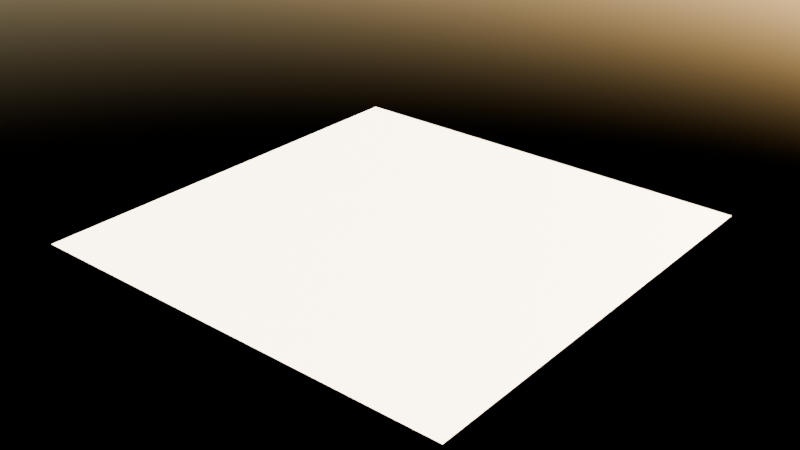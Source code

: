 # Source: Desplazamiento_clasico3.blend  (saved by Blender 4.3.32; exported with 4.5.12 LTS)
import bpy
from mathutils import Matrix  # noqa: F401  (used for matrix-valued properties, if any)

bpy.ops.wm.read_factory_settings(use_empty=True)
scene = bpy.context.scene
scene.name = 'Scene'

# ---- collections
col_collection = bpy.data.collections.new('Collection'); scene.collection.children.link(col_collection)

# ---- images (referenced by path relative to the original .blend; pixels are not part of the script)
import os
ASSET_DIR = os.environ.get("B2B_ASSET_DIR", "")  # directory of the original .blend (textures are referenced by path, not embedded)
HERE = os.path.dirname(os.path.abspath(__file__))  # packed textures are extracted next to this script under _unpacked/

def load_image(name, relpath, width, height, colorspace="sRGB"):
    """Load a texture the original file referenced (path relative to the .blend, or extracted next to this script)."""
    p = next((c for c in (os.path.join(HERE, relpath), os.path.join(ASSET_DIR, relpath)) if relpath and os.path.exists(c)), "")
    if p:
        img = bpy.data.images.load(p, check_existing=True)
        img.name = name
    else:  # same state as the original file: an image datablock whose file is absent (Cycles renders it pink)
        img = bpy.data.images.new(name, width, height)
        img.source = "FILE"
        img.filepath = "//" + (relpath or name)
    img.colorspace_settings.name = colorspace
    return img
img_2023_12_07_07_53_16__udim__jpeg = load_image('2023-12-07_07-53-16_<UDIM>.jpeg', '', 1024, 1024, 'sRGB')

# ---- materials (node trees are filled in below, after node groups)
mat_material_001 = bpy.data.materials.new('Material.001')
mat_material_001.displacement_method = 'DISPLACEMENT'

# ---- material node trees
mat_material_001.use_nodes = True; mat_material_001.node_tree.nodes.clear()
_N = mat_material_001.node_tree.nodes; _L = mat_material_001.node_tree.links
n0 = _N.new('ShaderNodeBsdfPrincipled'); n0.name = 'Principled BSDF'; n0.location = (-221, 321)
n1 = _N.new('ShaderNodeOutputMaterial'); n1.name = 'Material Output'; n1.location = (609, 320)
n2 = _N.new('ShaderNodeTexImage'); n2.name = 'Image Texture'; n2.location = (44, 129)
n2.image = img_2023_12_07_07_53_16__udim__jpeg
n3 = _N.new('ShaderNodeDisplacement'); n3.name = 'Displacement'; n3.location = (384, 175)
n3.inputs[2].default_value = 0.1
_L.new(n0.outputs[0], n1.inputs[0])
_L.new(n2.outputs[0], n3.inputs[0])
_L.new(n3.outputs[0], n1.inputs[2])
n1.is_active_output = True

# ---- world
world_world = bpy.data.worlds.new('World'); scene.world = world_world
world_world.use_nodes = True; world_world.node_tree.nodes.clear()
_N = world_world.node_tree.nodes; _L = world_world.node_tree.links
n0 = _N.new('ShaderNodeOutputWorld'); n0.name = 'World Output'; n0.location = (300, 300)
n1 = _N.new('ShaderNodeBackground'); n1.name = 'Background'; n1.location = (10, 300)
n2 = _N.new('ShaderNodeTexSky'); n2.name = 'Sky Texture'; n2.location = (-280, 280)
_L.new(n1.outputs[0], n0.inputs[0])
_L.new(n2.outputs[0], n1.inputs[0])
n0.is_active_output = True
world_world.color = (0.05088, 0.05088, 0.05088)
world_world.sun_shadow_jitter_overblur = 0.0

# ---- meshes
me_plane = bpy.data.meshes.new('Plane')
me_plane.from_pydata([(-1.0, -1.0, 0.0), (1.0, -1.0, 0.0), (-1.0, 1.0, 0.0), (1.0, 1.0, 0.0)], [], [(0, 1, 3, 2)])
_uv = me_plane.uv_layers.new(name='UVMap')
_uv.uv.foreach_set('vector', [0.0, 0.0, 1.0, 0.0, 1.0, 1.0, 0.0, 1.0])
me_plane.materials.append(mat_material_001)
me_plane.update()

# ---- objects
ob_plane = bpy.data.objects.new('Plane', me_plane)

# ---- transforms, parenting, visibility, modifiers, constraints
ob_plane.location = (0.0, 0.0, 0.0)
ob_plane.scale = (3.434, 3.434, 3.434)
ob_plane.cycles.use_adaptive_subdivision = True
ob_plane.cycles.dicing_rate = 0.2
_m = ob_plane.modifiers.new('Subdivision', 'SUBSURF')
_m.subdivision_type = 'SIMPLE'
_m.levels = 8

# ---- collection membership
col_collection.objects.link(ob_plane)

# ---- scene / render settings (as saved in the file)
scene.frame_start = 1; scene.frame_end = 250; scene.frame_set(1)
scene.render.engine = 'CYCLES'
scene.cycles.feature_set = 'EXPERIMENTAL'
bpy.context.view_layer.update()

# ---- added for rendering (the .blend has no active camera): camera
cam_auto = bpy.data.cameras.new('AutoCamera')
cam_auto.lens = 50.0
cam_auto.sensor_width = 36.0
cam_auto.clip_end = 1000.0
ob_auto_camera = bpy.data.objects.new('AutoCamera', cam_auto)
scene.collection.objects.link(ob_auto_camera)
ob_auto_camera.location = (8.98638, -10.7837, 7.18911)
ob_auto_camera.rotation_euler = (1.09748, -7.21219e-08, 0.694738)
scene.camera = ob_auto_camera
bpy.context.view_layer.update()
